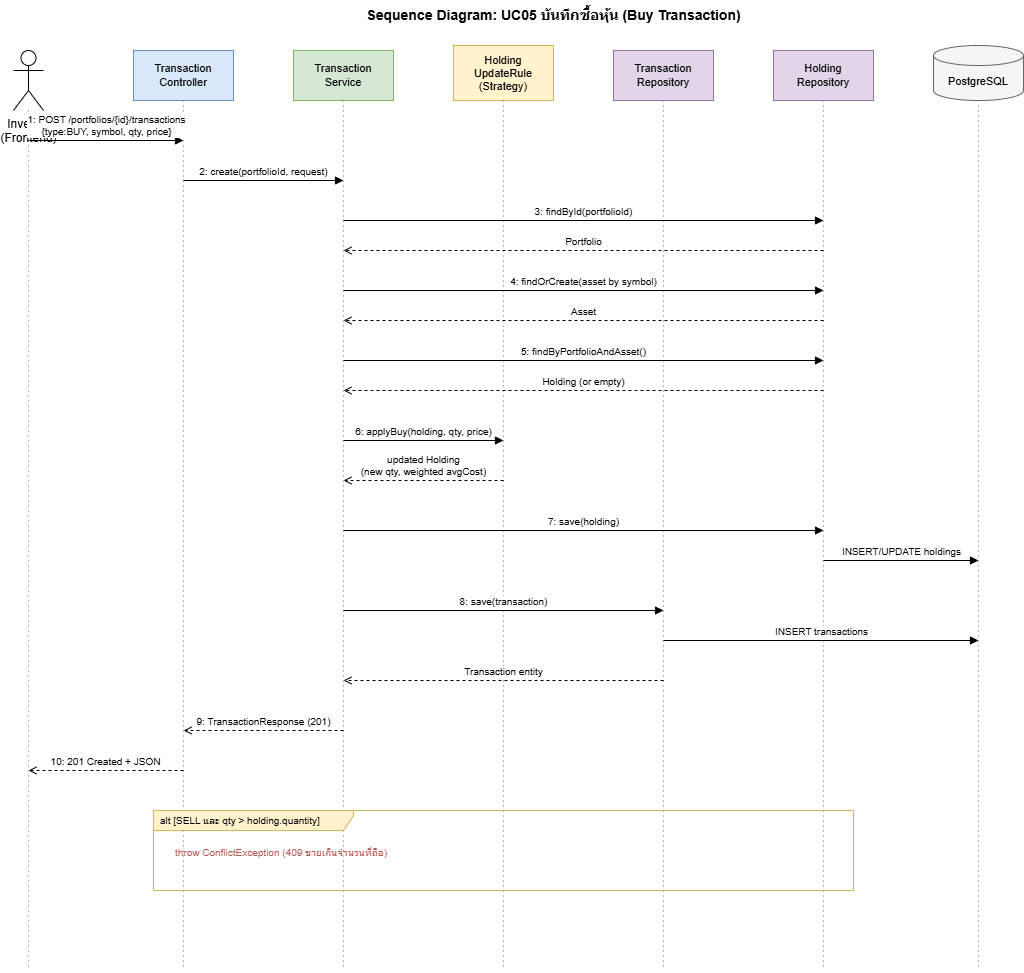

The diagram above was exported from draw.io. Its source (the exported page's mxGraphModel, read from the mxfile embedded in the PNG):
<mxGraphModel dx="1607" dy="1010" grid="1" gridSize="10" guides="1" tooltips="1" connect="1" arrows="1" fold="1" page="1" pageScale="1" pageWidth="1400" pageHeight="1100" math="0" shadow="0">
  <root>
    <mxCell id="0" />
    <mxCell id="1" parent="0" />
    <mxCell id="title" parent="1" style="text;html=1;strokeColor=none;fillColor=none;align=center;fontSize=14;fontStyle=1;" value="Sequence Diagram: UC05 บันทึกซื้อหุ้น (Buy Transaction)" vertex="1">
      <mxGeometry height="30" width="500" x="350" y="10" as="geometry" />
    </mxCell>
    <mxCell id="a1" parent="1" style="shape=umlActor;verticalLabelPosition=bottom;verticalAlign=top;html=1;outlineConnect=0;" value="Investor&#10;(Frontend)" vertex="1">
      <mxGeometry height="60" width="30" x="60" y="60" as="geometry" />
    </mxCell>
    <mxCell id="a1line" edge="1" parent="1" style="endArrow=none;dashed=1;html=1;dashPattern=1 4;strokeWidth=1;strokeColor=#666666;">
      <mxGeometry relative="1" as="geometry">
        <mxPoint x="75" y="120" as="sourcePoint" />
        <mxPoint x="75" y="980" as="targetPoint" />
      </mxGeometry>
    </mxCell>
    <mxCell id="c1" parent="1" style="shape=rectangle;rounded=0;whiteSpace=wrap;html=1;fillColor=#dae8fc;strokeColor=#6c8ebf;verticalAlign=middle;fontSize=11;" value="Transaction&#10;Controller" vertex="1">
      <mxGeometry height="50" width="100" x="180" y="60" as="geometry" />
    </mxCell>
    <mxCell id="c1line" edge="1" parent="1" style="endArrow=none;dashed=1;html=1;dashPattern=1 4;strokeWidth=1;strokeColor=#666666;">
      <mxGeometry relative="1" as="geometry">
        <mxPoint x="230" y="110" as="sourcePoint" />
        <mxPoint x="230" y="980" as="targetPoint" />
      </mxGeometry>
    </mxCell>
    <mxCell id="c2" parent="1" style="shape=rectangle;rounded=0;whiteSpace=wrap;html=1;fillColor=#d5e8d4;strokeColor=#82b366;fontSize=11;" value="Transaction&#10;Service" vertex="1">
      <mxGeometry height="50" width="100" x="340" y="60" as="geometry" />
    </mxCell>
    <mxCell id="c2line" edge="1" parent="1" style="endArrow=none;dashed=1;html=1;dashPattern=1 4;strokeWidth=1;strokeColor=#666666;">
      <mxGeometry relative="1" as="geometry">
        <mxPoint x="390" y="110" as="sourcePoint" />
        <mxPoint x="390" y="980" as="targetPoint" />
      </mxGeometry>
    </mxCell>
    <mxCell id="c3" parent="1" style="shape=rectangle;rounded=0;whiteSpace=wrap;html=1;fillColor=#fff2cc;strokeColor=#d6b656;fontSize=11;" value="Holding&#10;UpdateRule&#10;(Strategy)" vertex="1">
      <mxGeometry height="55" width="100" x="500" y="55" as="geometry" />
    </mxCell>
    <mxCell id="c3line" edge="1" parent="1" style="endArrow=none;dashed=1;html=1;dashPattern=1 4;strokeWidth=1;strokeColor=#666666;">
      <mxGeometry relative="1" as="geometry">
        <mxPoint x="550" y="110" as="sourcePoint" />
        <mxPoint x="550" y="980" as="targetPoint" />
      </mxGeometry>
    </mxCell>
    <mxCell id="c4" parent="1" style="shape=rectangle;rounded=0;whiteSpace=wrap;html=1;fillColor=#e1d5e7;strokeColor=#9673a6;fontSize=11;" value="Transaction&#10;Repository" vertex="1">
      <mxGeometry height="50" width="100" x="660" y="60" as="geometry" />
    </mxCell>
    <mxCell id="c4line" edge="1" parent="1" style="endArrow=none;dashed=1;html=1;dashPattern=1 4;strokeWidth=1;strokeColor=#666666;">
      <mxGeometry relative="1" as="geometry">
        <mxPoint x="710" y="110" as="sourcePoint" />
        <mxPoint x="710" y="980" as="targetPoint" />
      </mxGeometry>
    </mxCell>
    <mxCell id="c5" parent="1" style="shape=rectangle;rounded=0;whiteSpace=wrap;html=1;fillColor=#e1d5e7;strokeColor=#9673a6;fontSize=11;" value="Holding&#10;Repository" vertex="1">
      <mxGeometry height="50" width="100" x="820" y="60" as="geometry" />
    </mxCell>
    <mxCell id="c5line" edge="1" parent="1" style="endArrow=none;dashed=1;html=1;dashPattern=1 4;strokeWidth=1;strokeColor=#666666;">
      <mxGeometry relative="1" as="geometry">
        <mxPoint x="870" y="110" as="sourcePoint" />
        <mxPoint x="870" y="980" as="targetPoint" />
      </mxGeometry>
    </mxCell>
    <mxCell id="c6" parent="1" style="shape=cylinder3;whiteSpace=wrap;html=1;boundedLbl=1;backgroundOutline=1;size=10;fillColor=#f5f5f5;strokeColor=#666666;fontSize=11;" value="PostgreSQL" vertex="1">
      <mxGeometry height="55" width="90" x="980" y="55" as="geometry" />
    </mxCell>
    <mxCell id="c6line" edge="1" parent="1" style="endArrow=none;dashed=1;html=1;dashPattern=1 4;strokeWidth=1;strokeColor=#666666;">
      <mxGeometry relative="1" as="geometry">
        <mxPoint x="1025" y="110" as="sourcePoint" />
        <mxPoint x="1025" y="980" as="targetPoint" />
      </mxGeometry>
    </mxCell>
    <mxCell id="m1" edge="1" parent="1" style="endArrow=block;html=1;fontSize=10;verticalAlign=bottom;" value="1: POST /portfolios/{id}/transactions&#10;{type:BUY, symbol, qty, price}">
      <mxGeometry relative="1" as="geometry">
        <mxPoint x="75" y="150" as="sourcePoint" />
        <mxPoint x="230" y="150" as="targetPoint" />
      </mxGeometry>
    </mxCell>
    <mxCell id="m2" edge="1" parent="1" style="endArrow=block;html=1;fontSize=10;verticalAlign=bottom;" value="2: create(portfolioId, request)">
      <mxGeometry relative="1" as="geometry">
        <mxPoint x="230" y="190" as="sourcePoint" />
        <mxPoint x="390" y="190" as="targetPoint" />
      </mxGeometry>
    </mxCell>
    <mxCell id="m3" edge="1" parent="1" style="endArrow=block;html=1;fontSize=10;verticalAlign=bottom;" value="3: findById(portfolioId)">
      <mxGeometry relative="1" as="geometry">
        <mxPoint x="390" y="230" as="sourcePoint" />
        <mxPoint x="870" y="230" as="targetPoint" />
      </mxGeometry>
    </mxCell>
    <mxCell id="m3r" edge="1" parent="1" style="endArrow=open;html=1;dashed=1;fontSize=10;verticalAlign=bottom;" value="Portfolio">
      <mxGeometry relative="1" as="geometry">
        <mxPoint x="870" y="260" as="sourcePoint" />
        <mxPoint x="390" y="260" as="targetPoint" />
      </mxGeometry>
    </mxCell>
    <mxCell id="m4" edge="1" parent="1" style="endArrow=block;html=1;fontSize=10;verticalAlign=bottom;" value="4: findOrCreate(asset by symbol)">
      <mxGeometry relative="1" as="geometry">
        <mxPoint x="390" y="300" as="sourcePoint" />
        <mxPoint x="870" y="300" as="targetPoint" />
      </mxGeometry>
    </mxCell>
    <mxCell id="m4r" edge="1" parent="1" style="endArrow=open;html=1;dashed=1;fontSize=10;verticalAlign=bottom;" value="Asset">
      <mxGeometry relative="1" as="geometry">
        <mxPoint x="870" y="330" as="sourcePoint" />
        <mxPoint x="390" y="330" as="targetPoint" />
      </mxGeometry>
    </mxCell>
    <mxCell id="m5" edge="1" parent="1" style="endArrow=block;html=1;fontSize=10;verticalAlign=bottom;" value="5: findByPortfolioAndAsset()">
      <mxGeometry relative="1" as="geometry">
        <mxPoint x="390" y="370" as="sourcePoint" />
        <mxPoint x="870" y="370" as="targetPoint" />
      </mxGeometry>
    </mxCell>
    <mxCell id="m5r" edge="1" parent="1" style="endArrow=open;html=1;dashed=1;fontSize=10;verticalAlign=bottom;" value="Holding (or empty)">
      <mxGeometry relative="1" as="geometry">
        <mxPoint x="870" y="400" as="sourcePoint" />
        <mxPoint x="390" y="400" as="targetPoint" />
      </mxGeometry>
    </mxCell>
    <mxCell id="m6" edge="1" parent="1" style="endArrow=block;html=1;fontSize=10;verticalAlign=bottom;" value="6: applyBuy(holding, qty, price)">
      <mxGeometry relative="1" as="geometry">
        <mxPoint x="390" y="450" as="sourcePoint" />
        <mxPoint x="550" y="450" as="targetPoint" />
      </mxGeometry>
    </mxCell>
    <mxCell id="m6r" edge="1" parent="1" style="endArrow=open;html=1;dashed=1;fontSize=10;verticalAlign=bottom;" value="updated Holding&#10;(new qty, weighted avgCost)">
      <mxGeometry relative="1" as="geometry">
        <mxPoint x="550" y="490" as="sourcePoint" />
        <mxPoint x="390" y="490" as="targetPoint" />
      </mxGeometry>
    </mxCell>
    <mxCell id="m7" edge="1" parent="1" style="endArrow=block;html=1;fontSize=10;verticalAlign=bottom;" value="7: save(holding)">
      <mxGeometry relative="1" as="geometry">
        <mxPoint x="390" y="540" as="sourcePoint" />
        <mxPoint x="870" y="540" as="targetPoint" />
      </mxGeometry>
    </mxCell>
    <mxCell id="m7db" edge="1" parent="1" style="endArrow=block;html=1;fontSize=10;verticalAlign=bottom;" value="INSERT/UPDATE holdings">
      <mxGeometry relative="1" as="geometry">
        <mxPoint x="870" y="570" as="sourcePoint" />
        <mxPoint x="1025" y="570" as="targetPoint" />
      </mxGeometry>
    </mxCell>
    <mxCell id="m8" edge="1" parent="1" style="endArrow=block;html=1;fontSize=10;verticalAlign=bottom;" value="8: save(transaction)">
      <mxGeometry relative="1" as="geometry">
        <mxPoint x="390" y="620" as="sourcePoint" />
        <mxPoint x="710" y="620" as="targetPoint" />
      </mxGeometry>
    </mxCell>
    <mxCell id="m8db" edge="1" parent="1" style="endArrow=block;html=1;fontSize=10;verticalAlign=bottom;" value="INSERT transactions">
      <mxGeometry relative="1" as="geometry">
        <mxPoint x="710" y="650" as="sourcePoint" />
        <mxPoint x="1025" y="650" as="targetPoint" />
      </mxGeometry>
    </mxCell>
    <mxCell id="m8r" edge="1" parent="1" style="endArrow=open;html=1;dashed=1;fontSize=10;verticalAlign=bottom;" value="Transaction entity">
      <mxGeometry relative="1" as="geometry">
        <mxPoint x="710" y="690" as="sourcePoint" />
        <mxPoint x="390" y="690" as="targetPoint" />
      </mxGeometry>
    </mxCell>
    <mxCell id="m9" edge="1" parent="1" style="endArrow=open;html=1;dashed=1;fontSize=10;verticalAlign=bottom;" value="9: TransactionResponse (201)">
      <mxGeometry relative="1" as="geometry">
        <mxPoint x="390" y="740" as="sourcePoint" />
        <mxPoint x="230" y="740" as="targetPoint" />
      </mxGeometry>
    </mxCell>
    <mxCell id="m10" edge="1" parent="1" style="endArrow=open;html=1;dashed=1;fontSize=10;verticalAlign=bottom;" value="10: 201 Created + JSON">
      <mxGeometry relative="1" as="geometry">
        <mxPoint x="230" y="780" as="sourcePoint" />
        <mxPoint x="75" y="780" as="targetPoint" />
      </mxGeometry>
    </mxCell>
    <mxCell id="alt" parent="1" style="shape=umlFrame;whiteSpace=wrap;html=1;width=200;height=20;boundedLbl=1;verticalAlign=middle;align=left;spacingLeft=5;fillColor=#fff2cc;strokeColor=#d6b656;fontSize=10;" value="alt [SELL และ qty &gt; holding.quantity]" vertex="1">
      <mxGeometry height="80" width="700" x="200" y="820" as="geometry" />
    </mxCell>
    <mxCell id="altm" parent="1" style="text;html=1;strokeColor=none;fillColor=none;align=left;fontSize=10;fontColor=#b85450;" value="throw ConflictException (409 ขายเกินจำนวนที่ถือ)" vertex="1">
      <mxGeometry height="30" width="400" x="220" y="850" as="geometry" />
    </mxCell>
  </root>
</mxGraphModel>